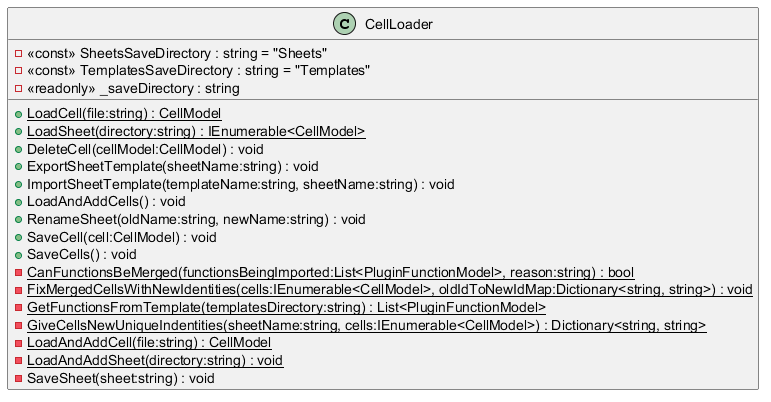

The diagram above was rendered by PlantUML. Its source (embedded in the PNG):
@startuml
class CellLoader {
    - <<const>> SheetsSaveDirectory : string = "Sheets"
    - <<const>> TemplatesSaveDirectory : string = "Templates"
    - <<readonly>> _saveDirectory : string
    + {static} LoadCell(file:string) : CellModel
    + {static} LoadSheet(directory:string) : IEnumerable<CellModel>
    + DeleteCell(cellModel:CellModel) : void
    + ExportSheetTemplate(sheetName:string) : void
    + ImportSheetTemplate(templateName:string, sheetName:string) : void
    + LoadAndAddCells() : void
    + RenameSheet(oldName:string, newName:string) : void
    + SaveCell(cell:CellModel) : void
    + SaveCells() : void
    - {static} CanFunctionsBeMerged(functionsBeingImported:List<PluginFunctionModel>, reason:string) : bool
    - {static} FixMergedCellsWithNewIdentities(cells:IEnumerable<CellModel>, oldIdToNewIdMap:Dictionary<string, string>) : void
    - {static} GetFunctionsFromTemplate(templatesDirectory:string) : List<PluginFunctionModel>
    - {static} GiveCellsNewUniqueIndentities(sheetName:string, cells:IEnumerable<CellModel>) : Dictionary<string, string>
    - {static} LoadAndAddCell(file:string) : CellModel
    - {static} LoadAndAddSheet(directory:string) : void
    - SaveSheet(sheet:string) : void
}
@enduml